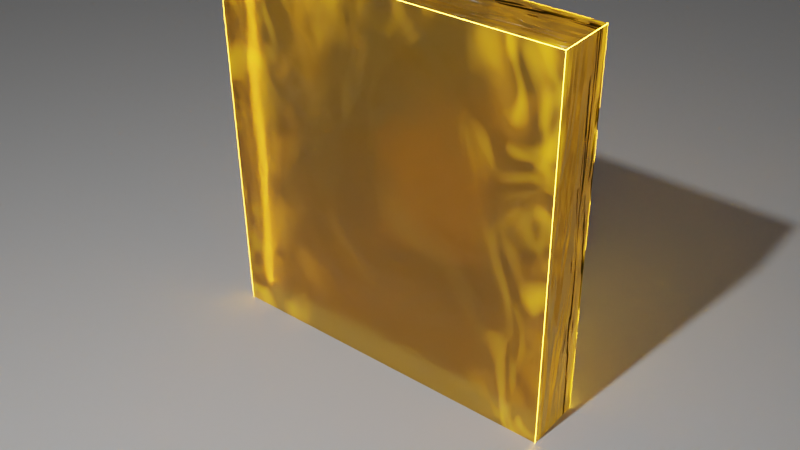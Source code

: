 # Source: portal.blend  (saved by Blender 2.93.20; exported with 4.5.12 LTS)
import bpy
from mathutils import Matrix  # noqa: F401  (used for matrix-valued properties, if any)

bpy.ops.wm.read_factory_settings(use_empty=True)
scene = bpy.context.scene
scene.name = 'Scene'

# ---- collections
col_collection = bpy.data.collections.new('Collection'); scene.collection.children.link(col_collection)

# ---- materials (node trees are filled in below, after node groups)
mat_material = bpy.data.materials.new('Material')
mat_material.alpha_threshold = 0.0
mat_material.use_transparent_shadow = False
mat_material.use_raytrace_refraction = True
mat_material.use_screen_refraction = True
mat_material.use_sss_translucency = True
mat_material.thickness_mode = 'SLAB'
mat_material.use_thickness_from_shadow = True
mat_material.line_color = (0.0, 0.0, 0.0, 1.0)
mat_material_001 = bpy.data.materials.new('Material.001')
mat_material_001.use_transparent_shadow = False

# ---- material node trees
mat_material.use_nodes = True; mat_material.node_tree.nodes.clear()
_N = mat_material.node_tree.nodes; _L = mat_material.node_tree.links
n0 = _N.new('ShaderNodeBrightContrast'); n0.name = 'Bright/Contrast'; n0.location = (304, 180)
n0.inputs[2].default_value = 21.2
n1 = _N.new('ShaderNodeBsdfPrincipled'); n1.name = 'Principled BSDF'; n1.location = (1134, 300)
n1.distribution = 'GGX'
n1.subsurface_method = 'BURLEY'
n1.inputs[0].default_value = (0.8, 0.4715, 0.06988, 1.0)
n1.inputs[2].default_value = 0.3659
n1.inputs[3].default_value = 1.4
n1.inputs[18].default_value = 0.9977
n1.inputs[28].default_value = 0.8
n2 = _N.new('ShaderNodeTexNoise'); n2.name = 'Noise Texture'; n2.location = (-836, 18)
n2.inputs[4].default_value = 0.05
n3 = _N.new('ShaderNodeMath'); n3.name = 'Math.001'; n3.location = (-491, 148)
n3.inputs[2].default_value = 0.0
n4 = _N.new('ShaderNodeTexNoise'); n4.name = 'Noise Texture.001'; n4.location = (-237, 267)
n4.inputs[2].default_value = 9.8
n4.inputs[3].default_value = 1.2
n4.inputs[4].default_value = 1.0
n4.inputs[8].default_value = 1.2
n5 = _N.new('ShaderNodeMapping'); n5.name = 'Mapping'; n5.location = (-509, -247)
n5.inputs[2].default_value = (-0.7226, 0.2199, 0.1222)
n5.inputs[3].default_value = (-1.8, 0.25, 0.15)
n6 = _N.new('ShaderNodeBevel'); n6.name = 'Bevel'; n6.location = (222, 6)
n6.width = 187
n6.samples = 9
n6.inputs[0].default_value = 2.2
n7 = _N.new('ShaderNodeNewGeometry'); n7.name = 'Geometry'; n7.location = (-737, -258)
n8 = _N.new('ShaderNodeNewGeometry'); n8.name = 'Geometry.001'; n8.location = (221, -227)
n9 = _N.new('ShaderNodeAmbientOcclusion'); n9.name = 'Ambient Occlusion'; n9.location = (515, -323)
n9.inside = True
n9.only_local = True
n9.inputs[1].default_value = 0.2
n10 = _N.new('ShaderNodeVectorMath'); n10.name = 'Vector Math'; n10.location = (519, -95)
n10.operation = 'DOT_PRODUCT'
n11 = _N.new('ShaderNodeMath'); n11.name = 'Math.002'; n11.location = (739, -78)
n11.operation = 'GREATER_THAN'
n11.inputs[1].default_value = -2.3
n11.inputs[2].default_value = 0.0
n12 = _N.new('ShaderNodeMix'); n12.name = 'Mix.001'; n12.location = (955, -175)
n12.data_type = 'RGBA'
n12.inputs[0].default_value = 0.02917
n12.inputs[7].default_value = (0.5, 0.2851, 0.0, 1.0)
n13 = _N.new('ShaderNodeValToRGB'); n13.name = 'ColorRamp.001'; n13.location = (-36, 259)
while len(n13.color_ramp.elements) > 1: n13.color_ramp.elements.remove(n13.color_ramp.elements[-1])
n13.color_ramp.elements[0].position = 0.0; n13.color_ramp.elements[0].color = (0.0, 0.0, 0.0, 1.0)
_e = n13.color_ramp.elements.new(1.0); _e.color = (1.0, 1.0, 1.0, 1.0)
n14 = _N.new('ShaderNodeValToRGB'); n14.name = 'ColorRamp'; n14.location = (4, 35)
while len(n14.color_ramp.elements) > 1: n14.color_ramp.elements.remove(n14.color_ramp.elements[-1])
n14.color_ramp.elements[0].position = 0.5091; n14.color_ramp.elements[0].color = (0.0, 0.0, 0.0, 1.0)
_e = n14.color_ramp.elements.new(0.9659); _e.color = (1.0, 0.4441, 0.0, 1.0)
n15 = _N.new('ShaderNodeInvert'); n15.name = 'Invert'; n15.location = (-437, -141)
n16 = _N.new('ShaderNodeMath'); n16.name = 'Math.003'; n16.location = (-216, -39)
n16.operation = 'MULTIPLY_ADD'
n16.inputs[1].default_value = 1.0
n16.inputs[2].default_value = 0.0
n17 = _N.new('ShaderNodeOutputMaterial'); n17.name = 'Material Output'; n17.location = (1799, 378)
n18 = _N.new('ShaderNodeMath'); n18.name = 'Math'; n18.location = (784, 221)
n18.inputs[1].default_value = 1.3
n18.inputs[2].default_value = 0.0
n19 = _N.new('ShaderNodeMix'); n19.name = 'Mix'; n19.location = (564, 160)
n19.data_type = 'RGBA'
n19.blend_type = 'MULTIPLY'
n19.inputs[0].default_value = 1.0
n20 = _N.new('ShaderNodeDisplacement'); n20.name = 'Displacement'; n20.location = (1134, 505)
n21 = _N.new('ShaderNodeTexNoise'); n21.name = 'Noise Texture.002'; n21.location = (533, 470)
n21.inputs[2].default_value = 2.6
n21.inputs[8].default_value = 1.0
n22 = _N.new('ShaderNodeTexGradient'); n22.name = 'Gradient Texture'; n22.location = (-297, -289)
n22.gradient_type = 'SPHERICAL'
_L.new(n22.outputs[1], n15.inputs[1])
_L.new(n7.outputs[0], n5.inputs[0])
_L.new(n5.outputs[0], n22.inputs[0])
_L.new(n15.outputs[0], n16.inputs[0])
_L.new(n14.outputs[0], n19.inputs[6])
_L.new(n19.outputs[2], n18.inputs[0])
_L.new(n5.outputs[0], n3.inputs[0])
_L.new(n4.outputs[0], n13.inputs[0])
_L.new(n0.outputs[0], n19.inputs[7])
_L.new(n22.outputs[0], n3.inputs[1])
_L.new(n5.outputs[0], n4.inputs[0])
_L.new(n13.outputs[0], n0.inputs[0])
_L.new(n6.outputs[0], n10.inputs[0])
_L.new(n8.outputs[0], n6.inputs[1])
_L.new(n8.outputs[0], n10.inputs[1])
_L.new(n10.outputs[1], n11.inputs[0])
_L.new(n1.outputs[0], n17.inputs[0])
_L.new(n19.outputs[2], n12.inputs[6])
_L.new(n12.outputs[2], n1.inputs[27])
_L.new(n16.outputs[0], n14.inputs[0])
_L.new(n20.outputs[0], n17.inputs[2])
_L.new(n21.outputs[0], n20.inputs[0])
_L.new(n22.outputs[0], n20.inputs[2])
n17.is_active_output = True
mat_material_001.use_nodes = True; mat_material_001.node_tree.nodes.clear()
_N = mat_material_001.node_tree.nodes; _L = mat_material_001.node_tree.links
n0 = _N.new('ShaderNodeOutputMaterial'); n0.name = 'Material Output'; n0.location = (300, 300)
n1 = _N.new('ShaderNodeBsdfPrincipled'); n1.name = 'Principled BSDF'; n1.location = (10, 300)
n1.distribution = 'GGX'
n1.subsurface_method = 'BURLEY'
n1.inputs[3].default_value = 1.45
n1.inputs[27].default_value = (1.0, 0.4281, 0.01283, 1.0)
n1.inputs[28].default_value = 100.0
_L.new(n1.outputs[0], n0.inputs[0])
n0.is_active_output = True

# ---- world
world_world = bpy.data.worlds.new('World'); scene.world = world_world
world_world.use_nodes = True; world_world.node_tree.nodes.clear()
_N = world_world.node_tree.nodes; _L = world_world.node_tree.links
n0 = _N.new('ShaderNodeOutputWorld'); n0.name = 'World Output'; n0.location = (300, 300)
n1 = _N.new('ShaderNodeBackground'); n1.name = 'Background'; n1.location = (10, 300)
n1.inputs[0].default_value = (0.05088, 0.05088, 0.05088, 1.0)
_L.new(n1.outputs[0], n0.inputs[0])
n0.is_active_output = True
world_world.color = (0.05088, 0.05088, 0.05088)
world_world.use_sun_shadow = False
world_world.sun_shadow_jitter_overblur = 0.0

# ---- cameras
cam_camera = bpy.data.cameras.new('Camera')
cam_camera.clip_end = 100.0
cam_camera.ortho_scale = 7.314

# ---- lights
light_light = bpy.data.lights.new('Light', 'POINT')
light_light.transmission_factor = 0.0
light_light.energy = 1000.0
light_light.shadow_soft_size = 0.1
light_light.shadow_maximum_resolution = 0.006
light_light.use_absolute_resolution = True

# ---- meshes
me_cube = bpy.data.meshes.new('Cube')
me_cube.from_pydata([(0.9988, 1.0, 0.9988), (0.9988, 0.9988, 1.0), (1.0, 0.9988, 0.9988), (0.9988, 0.9988, -1.0), (0.9988, 1.0, -0.9988), (1.0, 0.9988, -0.9988), (1.0, -0.9988, 0.9988), (0.9988, -0.9988, 1.0), (0.9988, -1.0, 0.9988), (1.0, -0.9988, -0.9988), (0.9988, -1.0, -0.9988), (0.9988, -0.9988, -1.0), (-0.9988, 1.0, 0.9988), (-1.0, 0.9988, 0.9988), (-0.9988, 0.9988, 1.0), (-1.0, 0.9988, -0.9988), (-0.9988, 1.0, -0.9988), (-0.9988, 0.9988, -1.0), (-1.0, -0.9988, 0.9988), (-0.9988, -1.0, 0.9988), (-0.9988, -0.9988, 1.0), (-0.9988, -0.9988, -1.0), (-0.9988, -1.0, -0.9988), (-1.0, -0.9988, -0.9988)], [], [(17, 3, 11, 21), (23, 18, 13, 15), (10, 8, 19, 22), (1, 14, 20, 7), (5, 2, 6, 9), (0, 1, 2), (3, 4, 5), (6, 7, 8), (9, 10, 11), (12, 13, 14), (15, 16, 17), (18, 19, 20), (21, 22, 23), (17, 21, 23, 15), (3, 17, 16, 4), (2, 5, 4, 0), (22, 19, 18, 23), (8, 10, 9, 6), (12, 16, 15, 13), (7, 20, 19, 8), (1, 7, 6, 2), (21, 11, 10, 22), (20, 14, 13, 18), (14, 1, 0, 12), (11, 3, 5, 9), (16, 12, 0, 4)])
me_cube.polygons.foreach_set('use_smooth', [True] * 26)
me_cube.polygons.foreach_set('material_index', [0, 0, 0, 0, 0, 1, 1, 1, 1, 1, 1, 1, 1, 1, 1, 1, 1, 1, 1, 1, 1, 1, 1, 1, 1, 0])
_uv = me_cube.uv_layers.new(name='UVMap')
_uv.uv.foreach_set('vector', [0.1251, 0.5001, 0.3749, 0.5001, 0.3749, 0.7499, 0.1251, 0.7499, 0.3751, 0.0001446, 0.6249, 0.0001446, 0.6249, 0.2499, 0.3751, 0.2499, 0.3751, 0.7501, 0.6249, 0.7501, 0.6249, 0.9999, 0.3751, 0.9999, 0.6251, 0.5001, 0.8749, 0.5001, 0.8749, 0.7499, 0.6251, 0.7499, 0.3751, 0.5001, 0.6249, 0.5001, 0.6249, 0.7499, 0.3751, 0.7499, 0.6249, 0.4999, 0.625, 0.4999, 0.6249, 0.5, 0.3749, 0.5001, 0.3749, 0.5, 0.375, 0.5001, 0.6249, 0.7499, 0.625, 0.7499, 0.6249, 0.75, 0.3751, 0.75, 0.375, 0.7501, 0.375, 0.7501, 0.6249, 0.25, 0.6249, 0.25, 0.625, 0.2499, 0.3751, 0.2499, 0.3751, 0.25, 0.375, 0.2499, 0.6249, 0.0001446, 0.6249, 0.0, 0.625, 0.0001446, 0.1251, 0.7499, 0.1251, 0.75, 0.125, 0.7499, 0.1251, 0.5001, 0.1251, 0.7499, 0.125, 0.7499, 0.125, 0.5001, 0.3749, 0.5001, 0.1251, 0.5001, 0.1251, 0.5, 0.3749, 0.5, 0.6249, 0.5001, 0.3751, 0.5001, 0.3751, 0.4999, 0.6249, 0.4999, 0.3751, 0.0, 0.6249, 0.0, 0.6249, 0.0001446, 0.3751, 0.0001446, 0.6249, 0.7501, 0.3751, 0.7501, 0.3751, 0.7499, 0.6249, 0.7499, 0.6249, 0.2501, 0.3751, 0.2501, 0.3751, 0.2499, 0.6249, 0.2499, 0.625, 0.7501, 0.625, 0.9999, 0.6249, 0.9999, 0.6249, 0.7501, 0.6251, 0.5001, 0.6251, 0.7499, 0.6249, 0.7499, 0.6249, 0.5001, 0.1251, 0.7499, 0.3749, 0.7499, 0.3749, 0.75, 0.1251, 0.75, 0.625, 0.0001446, 0.625, 0.2499, 0.6249, 0.2499, 0.6249, 0.0001446, 0.625, 0.2501, 0.625, 0.4999, 0.6249, 0.4999, 0.6249, 0.2501, 0.3749, 0.7499, 0.3749, 0.5001, 0.3751, 0.5001, 0.3751, 0.7499, 0.3751, 0.2501, 0.6249, 0.2501, 0.6249, 0.4999, 0.3751, 0.4999])
me_cube.materials.append(mat_material)
me_cube.materials.append(mat_material_001)
me_cube.use_remesh_preserve_volume = False
me_cube.use_remesh_preserve_attributes = False
me_cube.use_mirror_vertex_groups = False
me_cube.update()
me_plane = bpy.data.meshes.new('Plane')
me_plane.from_pydata([(-1.0, -1.0, 0.0), (1.0, -1.0, 0.0), (-1.0, 1.0, 0.0), (1.0, 1.0, 0.0)], [], [(0, 1, 3, 2)])
_uv = me_plane.uv_layers.new(name='UVMap')
_uv.uv.foreach_set('vector', [0.0, 0.0, 1.0, 0.0, 1.0, 1.0, 0.0, 1.0])
me_plane.use_remesh_fix_poles = True
me_plane.use_remesh_preserve_attributes = False
me_plane.update()
me_cube_001 = bpy.data.meshes.new('Cube.001')
me_cube_001.from_pydata([(-1.0, -1.0, -1.0), (-1.0, -1.0, 1.0), (-1.0, 1.0, -1.0), (-1.0, 1.0, 1.0), (1.0, -1.0, -1.0), (1.0, -1.0, 1.0), (1.0, 1.0, -1.0), (1.0, 1.0, 1.0)], [], [(0, 1, 3, 2), (2, 3, 7, 6), (6, 7, 5, 4), (4, 5, 1, 0), (2, 6, 4, 0), (7, 3, 1, 5)])
_uv = me_cube_001.uv_layers.new(name='UVMap')
_uv.uv.foreach_set('vector', [0.375, 0.0, 0.625, 0.0, 0.625, 0.25, 0.375, 0.25, 0.375, 0.25, 0.625, 0.25, 0.625, 0.5, 0.375, 0.5, 0.375, 0.5, 0.625, 0.5, 0.625, 0.75, 0.375, 0.75, 0.375, 0.75, 0.625, 0.75, 0.625, 1.0, 0.375, 1.0, 0.125, 0.5, 0.375, 0.5, 0.375, 0.75, 0.125, 0.75, 0.625, 0.5, 0.875, 0.5, 0.875, 0.75, 0.625, 0.75])
me_cube_001.use_remesh_fix_poles = True
me_cube_001.use_remesh_preserve_attributes = False
me_cube_001.update()

# ---- objects
ob_cube = bpy.data.objects.new('Cube', me_cube)
ob_light = bpy.data.objects.new('Light', light_light)
ob_camera = bpy.data.objects.new('Camera', cam_camera)
ob_plane = bpy.data.objects.new('Plane', me_plane)
ob_cube_001 = bpy.data.objects.new('Cube.001', me_cube_001)

# ---- transforms, parenting, visibility, modifiers, constraints
ob_cube.location = (0.0, 0.0, 0.0)
ob_cube.scale = (0.25, 1.5, 2.0)
ob_cube.lock_rotations_4d = False
ob_cube.empty_display_type = 'ARROWS'
ob_cube.lineart.crease_threshold = 0.0
ob_light.location = (4.076, 1.005, 5.904)
ob_light.rotation_euler = (0.6503, 0.05522, 1.866)
ob_light.lock_rotations_4d = False
ob_light.empty_display_type = 'ARROWS'
ob_light.color = (0.0, 0.0, 0.0, 0.0)
ob_light.lineart.crease_threshold = 0.0
ob_camera.location = (5.627, 4.554, 4.823)
ob_camera.rotation_euler = (0.983, 0.01021, 2.244)
ob_camera.scale = (1.0, 1.0, 1.0)
ob_camera.lock_rotations_4d = False
ob_camera.empty_display_type = 'ARROWS'
ob_camera.color = (0.0, 0.0, 0.0, 0.0)
ob_camera.display_type = 'WIRE'
ob_camera.lineart.crease_threshold = 0.0
ob_plane.location = (0.0, 0.0, -1.25)
ob_plane.scale = (10.18, 10.18, 10.18)
ob_cube_001.location = (-1.137, 0.0, 0.0)
ob_cube_001.scale = (0.4874, 0.4874, 0.4874)
_m = ob_cube_001.modifiers.new('Dynamic Paint', 'DYNAMIC_PAINT')
_m.brush_settings.paint_color = (0.15, 0.4, 0.8)
_m.brush_settings.paint_alpha = 1.0
_m.brush_settings.use_absolute_alpha = True
_m.brush_settings.paint_wetness = 1.0
_m.brush_settings.wave_type = 'CHANGE'
_m.brush_settings.wave_factor = 0.25
_m.brush_settings.smudge_strength = 0.3
_m.brush_settings.velocity_max = 1.0
_m.brush_settings.paint_distance = 1.0
_m.brush_settings.use_proximity_ramp_alpha = True
_m.brush_settings.proximity_falloff = 'SMOOTH'
_m.brush_settings.solid_radius = 0.2
_m.brush_settings.smooth_radius = 0.05
_m.ui_type = 'BRUSH'

# ---- collection membership
col_collection.objects.link(ob_cube)
col_collection.objects.link(ob_light)
col_collection.objects.link(ob_camera)
col_collection.objects.link(ob_plane)
col_collection.objects.link(ob_cube_001)

# ---- scene / render settings (as saved in the file)
scene.camera = ob_camera
scene.frame_start = 1; scene.frame_end = 160; scene.frame_set(120)
scene.render.engine = 'BLENDER_EEVEE_NEXT'
scene.render.image_settings.file_format = 'FFMPEG'
scene.render.image_settings.color_mode = 'RGB'
scene.cycles.use_denoising = False
scene.cycles.samples = 128
scene.cycles.sampling_pattern = 'TABULATED_SOBOL'
scene.cycles.use_adaptive_sampling = False
scene.cycles.use_light_tree = False
scene.eevee.taa_render_samples = 16
scene.eevee.use_raytracing = True
scene.view_settings.view_transform = 'Filmic'
bpy.context.view_layer.update()
